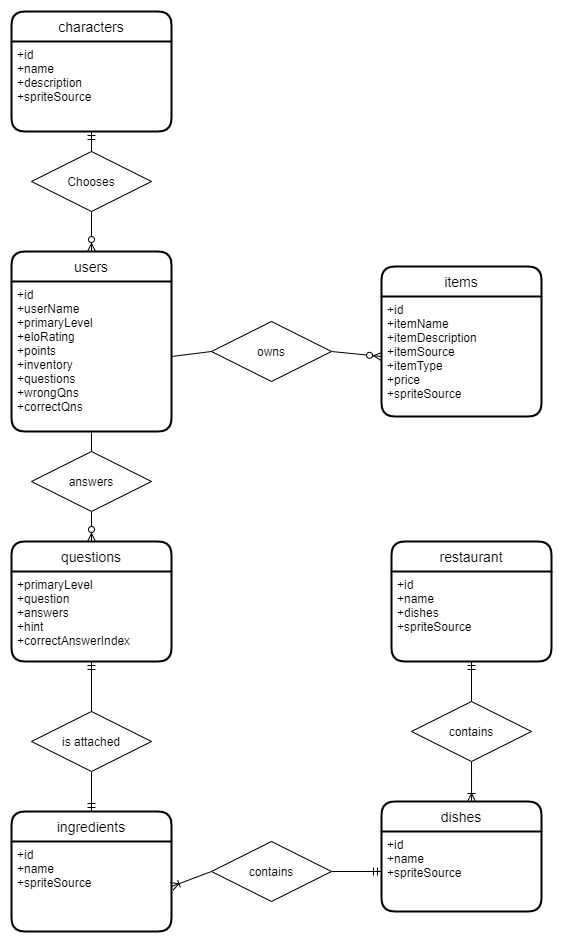

The diagram above was exported from draw.io. Its source (the exported page's mxGraphModel, read from the mxfile embedded in the PNG):
<mxGraphModel dx="782" dy="436" grid="1" gridSize="10" guides="1" tooltips="1" connect="1" arrows="1" fold="1" page="1" pageScale="1" pageWidth="850" pageHeight="1100" math="0" shadow="0">
  <root>
    <mxCell id="0" />
    <mxCell id="1" parent="0" />
    <mxCell id="I8CeA5omh4rGwT_P9bIr-2" value="items" style="swimlane;childLayout=stackLayout;horizontal=1;startSize=30;horizontalStack=0;rounded=1;fontSize=14;fontStyle=0;strokeWidth=2;resizeParent=0;resizeLast=1;shadow=0;dashed=0;align=center;" parent="1" vertex="1">
      <mxGeometry x="550" y="335" width="160" height="150" as="geometry" />
    </mxCell>
    <mxCell id="I8CeA5omh4rGwT_P9bIr-3" value="+id&#10;+itemName&#10;+itemDescription&#10;+itemSource&#10;+itemType&#10;+price&#10;+spriteSource" style="align=left;strokeColor=none;fillColor=none;spacingLeft=4;fontSize=12;verticalAlign=top;resizable=0;rotatable=0;part=1;" parent="I8CeA5omh4rGwT_P9bIr-2" vertex="1">
      <mxGeometry y="30" width="160" height="120" as="geometry" />
    </mxCell>
    <mxCell id="I8CeA5omh4rGwT_P9bIr-6" value="characters" style="swimlane;childLayout=stackLayout;horizontal=1;startSize=30;horizontalStack=0;rounded=1;fontSize=14;fontStyle=0;strokeWidth=2;resizeParent=0;resizeLast=1;shadow=0;dashed=0;align=center;" parent="1" vertex="1">
      <mxGeometry x="180" y="80" width="160" height="120" as="geometry" />
    </mxCell>
    <mxCell id="I8CeA5omh4rGwT_P9bIr-7" value="+id&#10;+name&#10;+description&#10;+spriteSource" style="align=left;strokeColor=none;fillColor=none;spacingLeft=4;fontSize=12;verticalAlign=top;resizable=0;rotatable=0;part=1;" parent="I8CeA5omh4rGwT_P9bIr-6" vertex="1">
      <mxGeometry y="30" width="160" height="90" as="geometry" />
    </mxCell>
    <mxCell id="I8CeA5omh4rGwT_P9bIr-8" value="users" style="swimlane;childLayout=stackLayout;horizontal=1;startSize=30;horizontalStack=0;rounded=1;fontSize=14;fontStyle=0;strokeWidth=2;resizeParent=0;resizeLast=1;shadow=0;dashed=0;align=center;" parent="1" vertex="1">
      <mxGeometry x="180" y="320" width="160" height="180" as="geometry" />
    </mxCell>
    <mxCell id="I8CeA5omh4rGwT_P9bIr-9" value="+id&#10;+userName&#10;+primaryLevel&#10;+eloRating&#10;+points&#10;+inventory&#10;+questions&#10;+wrongQns&#10;+correctQns&#10;&#10;" style="align=left;strokeColor=none;fillColor=none;spacingLeft=4;fontSize=12;verticalAlign=top;resizable=0;rotatable=0;part=1;" parent="I8CeA5omh4rGwT_P9bIr-8" vertex="1">
      <mxGeometry y="30" width="160" height="150" as="geometry" />
    </mxCell>
    <mxCell id="I8CeA5omh4rGwT_P9bIr-10" value="restaurant" style="swimlane;childLayout=stackLayout;horizontal=1;startSize=30;horizontalStack=0;rounded=1;fontSize=14;fontStyle=0;strokeWidth=2;resizeParent=0;resizeLast=1;shadow=0;dashed=0;align=center;" parent="1" vertex="1">
      <mxGeometry x="560" y="610" width="160" height="120" as="geometry" />
    </mxCell>
    <mxCell id="I8CeA5omh4rGwT_P9bIr-11" value="+id&#10;+name&#10;+dishes&#10;+spriteSource" style="align=left;strokeColor=none;fillColor=none;spacingLeft=4;fontSize=12;verticalAlign=top;resizable=0;rotatable=0;part=1;" parent="I8CeA5omh4rGwT_P9bIr-10" vertex="1">
      <mxGeometry y="30" width="160" height="90" as="geometry" />
    </mxCell>
    <mxCell id="I8CeA5omh4rGwT_P9bIr-12" value="questions" style="swimlane;childLayout=stackLayout;horizontal=1;startSize=30;horizontalStack=0;rounded=1;fontSize=14;fontStyle=0;strokeWidth=2;resizeParent=0;resizeLast=1;shadow=0;dashed=0;align=center;" parent="1" vertex="1">
      <mxGeometry x="180" y="610" width="160" height="120" as="geometry" />
    </mxCell>
    <mxCell id="I8CeA5omh4rGwT_P9bIr-13" value="+primaryLevel&#10;+question&#10;+answers&#10;+hint&#10;+correctAnswerIndex" style="align=left;strokeColor=none;fillColor=none;spacingLeft=4;fontSize=12;verticalAlign=top;resizable=0;rotatable=0;part=1;" parent="I8CeA5omh4rGwT_P9bIr-12" vertex="1">
      <mxGeometry y="30" width="160" height="90" as="geometry" />
    </mxCell>
    <mxCell id="I8CeA5omh4rGwT_P9bIr-16" value="dishes" style="swimlane;childLayout=stackLayout;horizontal=1;startSize=30;horizontalStack=0;rounded=1;fontSize=14;fontStyle=0;strokeWidth=2;resizeParent=0;resizeLast=1;shadow=0;dashed=0;align=center;" parent="1" vertex="1">
      <mxGeometry x="550" y="870" width="160" height="110" as="geometry" />
    </mxCell>
    <mxCell id="I8CeA5omh4rGwT_P9bIr-17" value="+id&#10;+name&#10;+spriteSource" style="align=left;strokeColor=none;fillColor=none;spacingLeft=4;fontSize=12;verticalAlign=top;resizable=0;rotatable=0;part=1;" parent="I8CeA5omh4rGwT_P9bIr-16" vertex="1">
      <mxGeometry y="30" width="160" height="80" as="geometry" />
    </mxCell>
    <mxCell id="I8CeA5omh4rGwT_P9bIr-18" value="" style="fontSize=12;html=1;endArrow=ERzeroToMany;endFill=1;rounded=0;exitX=1;exitY=0.5;exitDx=0;exitDy=0;entryX=0;entryY=0.5;entryDx=0;entryDy=0;startArrow=none;" parent="1" source="I8CeA5omh4rGwT_P9bIr-28" target="I8CeA5omh4rGwT_P9bIr-3" edge="1">
      <mxGeometry width="100" height="100" relative="1" as="geometry">
        <mxPoint x="360" y="480" as="sourcePoint" />
        <mxPoint x="460" y="380" as="targetPoint" />
      </mxGeometry>
    </mxCell>
    <mxCell id="I8CeA5omh4rGwT_P9bIr-20" value="" style="edgeStyle=orthogonalEdgeStyle;fontSize=12;html=1;endArrow=ERzeroToMany;endFill=1;rounded=0;exitX=0.5;exitY=1;exitDx=0;exitDy=0;startArrow=none;" parent="1" source="t30WSQKIQE9bvcWZ2UEo-33" edge="1">
      <mxGeometry width="100" height="100" relative="1" as="geometry">
        <mxPoint x="360" y="650" as="sourcePoint" />
        <mxPoint x="260" y="610" as="targetPoint" />
      </mxGeometry>
    </mxCell>
    <mxCell id="t30WSQKIQE9bvcWZ2UEo-24" value="" style="fontSize=12;html=1;endArrow=ERoneToMany;startArrow=none;rounded=0;entryX=0.563;entryY=0;entryDx=0;entryDy=0;exitX=0.5;exitY=1;exitDx=0;exitDy=0;entryPerimeter=0;" parent="1" source="t30WSQKIQE9bvcWZ2UEo-41" target="I8CeA5omh4rGwT_P9bIr-16" edge="1">
      <mxGeometry width="100" height="100" relative="1" as="geometry">
        <mxPoint x="630" y="710" as="sourcePoint" />
        <mxPoint x="870" y="680" as="targetPoint" />
      </mxGeometry>
    </mxCell>
    <mxCell id="t30WSQKIQE9bvcWZ2UEo-28" value="ingredients" style="swimlane;childLayout=stackLayout;horizontal=1;startSize=30;horizontalStack=0;rounded=1;fontSize=14;fontStyle=0;strokeWidth=2;resizeParent=0;resizeLast=1;shadow=0;dashed=0;align=center;" parent="1" vertex="1">
      <mxGeometry x="180" y="880" width="160" height="120" as="geometry" />
    </mxCell>
    <mxCell id="t30WSQKIQE9bvcWZ2UEo-29" value="+id&#10;+name&#10;+spriteSource" style="align=left;strokeColor=none;fillColor=none;spacingLeft=4;fontSize=12;verticalAlign=top;resizable=0;rotatable=0;part=1;" parent="t30WSQKIQE9bvcWZ2UEo-28" vertex="1">
      <mxGeometry y="30" width="160" height="90" as="geometry" />
    </mxCell>
    <mxCell id="I8CeA5omh4rGwT_P9bIr-23" value="" style="fontSize=12;html=1;endArrow=ERzeroToMany;startArrow=ERmandOne;rounded=0;exitX=0.5;exitY=1;exitDx=0;exitDy=0;" parent="1" source="I8CeA5omh4rGwT_P9bIr-7" target="I8CeA5omh4rGwT_P9bIr-8" edge="1">
      <mxGeometry width="100" height="100" relative="1" as="geometry">
        <mxPoint x="340" y="140" as="sourcePoint" />
        <mxPoint x="520" y="200" as="targetPoint" />
      </mxGeometry>
    </mxCell>
    <mxCell id="I8CeA5omh4rGwT_P9bIr-24" value="" style="fontSize=12;html=1;endArrow=ERoneToMany;startArrow=none;rounded=0;entryX=1;entryY=0.5;entryDx=0;entryDy=0;exitX=0;exitY=0.5;exitDx=0;exitDy=0;" parent="1" source="t30WSQKIQE9bvcWZ2UEo-36" target="t30WSQKIQE9bvcWZ2UEo-29" edge="1">
      <mxGeometry width="100" height="100" relative="1" as="geometry">
        <mxPoint x="635" y="725" as="sourcePoint" />
        <mxPoint x="750" y="722.5" as="targetPoint" />
      </mxGeometry>
    </mxCell>
    <mxCell id="t30WSQKIQE9bvcWZ2UEo-31" value="" style="fontSize=12;html=1;endArrow=ERmandOne;startArrow=none;rounded=0;exitX=0.5;exitY=1;exitDx=0;exitDy=0;" parent="1" source="I8CeA5omh4rGwT_P9bIr-30" target="t30WSQKIQE9bvcWZ2UEo-28" edge="1">
      <mxGeometry width="100" height="100" relative="1" as="geometry">
        <mxPoint x="420" y="630" as="sourcePoint" />
        <mxPoint x="520" y="530" as="targetPoint" />
      </mxGeometry>
    </mxCell>
    <mxCell id="I8CeA5omh4rGwT_P9bIr-27" value="Chooses" style="shape=rhombus;perimeter=rhombusPerimeter;whiteSpace=wrap;html=1;align=center;" parent="1" vertex="1">
      <mxGeometry x="200" y="220" width="120" height="60" as="geometry" />
    </mxCell>
    <mxCell id="t30WSQKIQE9bvcWZ2UEo-33" value="answers" style="shape=rhombus;perimeter=rhombusPerimeter;whiteSpace=wrap;html=1;align=center;" parent="1" vertex="1">
      <mxGeometry x="200" y="520" width="120" height="60" as="geometry" />
    </mxCell>
    <mxCell id="t30WSQKIQE9bvcWZ2UEo-34" value="" style="edgeStyle=orthogonalEdgeStyle;fontSize=12;html=1;endArrow=none;endFill=1;rounded=0;exitX=0.5;exitY=1;exitDx=0;exitDy=0;" parent="1" source="I8CeA5omh4rGwT_P9bIr-9" target="t30WSQKIQE9bvcWZ2UEo-33" edge="1">
      <mxGeometry width="100" height="100" relative="1" as="geometry">
        <mxPoint x="260" y="500" as="sourcePoint" />
        <mxPoint x="260" y="610" as="targetPoint" />
      </mxGeometry>
    </mxCell>
    <mxCell id="I8CeA5omh4rGwT_P9bIr-28" value="owns" style="shape=rhombus;perimeter=rhombusPerimeter;whiteSpace=wrap;html=1;align=center;" parent="1" vertex="1">
      <mxGeometry x="380" y="390" width="120" height="60" as="geometry" />
    </mxCell>
    <mxCell id="t30WSQKIQE9bvcWZ2UEo-35" value="" style="fontSize=12;html=1;endArrow=none;endFill=1;rounded=0;exitX=1;exitY=0.5;exitDx=0;exitDy=0;entryX=0;entryY=0.5;entryDx=0;entryDy=0;" parent="1" source="I8CeA5omh4rGwT_P9bIr-9" target="I8CeA5omh4rGwT_P9bIr-28" edge="1">
      <mxGeometry width="100" height="100" relative="1" as="geometry">
        <mxPoint x="340" y="425" as="sourcePoint" />
        <mxPoint x="540" y="425" as="targetPoint" />
      </mxGeometry>
    </mxCell>
    <mxCell id="I8CeA5omh4rGwT_P9bIr-30" value="is attached" style="shape=rhombus;perimeter=rhombusPerimeter;whiteSpace=wrap;html=1;align=center;" parent="1" vertex="1">
      <mxGeometry x="200" y="780" width="120" height="60" as="geometry" />
    </mxCell>
    <mxCell id="I8CeA5omh4rGwT_P9bIr-31" value="" style="fontSize=12;html=1;endArrow=none;startArrow=ERmandOne;rounded=0;exitX=0.5;exitY=1;exitDx=0;exitDy=0;entryX=0.5;entryY=0;entryDx=0;entryDy=0;" parent="1" source="I8CeA5omh4rGwT_P9bIr-13" target="I8CeA5omh4rGwT_P9bIr-30" edge="1">
      <mxGeometry width="100" height="100" relative="1" as="geometry">
        <mxPoint x="340" y="662.5" as="sourcePoint" />
        <mxPoint x="508.4000000000001" y="665.73" as="targetPoint" />
      </mxGeometry>
    </mxCell>
    <mxCell id="t30WSQKIQE9bvcWZ2UEo-36" value="contains" style="shape=rhombus;perimeter=rhombusPerimeter;whiteSpace=wrap;html=1;align=center;" parent="1" vertex="1">
      <mxGeometry x="380" y="910" width="120" height="60" as="geometry" />
    </mxCell>
    <mxCell id="t30WSQKIQE9bvcWZ2UEo-37" value="" style="fontSize=12;html=1;endArrow=none;startArrow=ERmandOne;rounded=0;entryX=1;entryY=0.5;entryDx=0;entryDy=0;exitX=0;exitY=0.5;exitDx=0;exitDy=0;" parent="1" source="I8CeA5omh4rGwT_P9bIr-17" target="t30WSQKIQE9bvcWZ2UEo-36" edge="1">
      <mxGeometry width="100" height="100" relative="1" as="geometry">
        <mxPoint x="790" y="575" as="sourcePoint" />
        <mxPoint x="670" y="675" as="targetPoint" />
      </mxGeometry>
    </mxCell>
    <mxCell id="t30WSQKIQE9bvcWZ2UEo-41" value="contains" style="shape=rhombus;perimeter=rhombusPerimeter;whiteSpace=wrap;html=1;align=center;" parent="1" vertex="1">
      <mxGeometry x="580" y="770" width="120" height="60" as="geometry" />
    </mxCell>
    <mxCell id="t30WSQKIQE9bvcWZ2UEo-42" value="" style="fontSize=12;html=1;endArrow=none;startArrow=ERmandOne;rounded=0;entryX=0.5;entryY=0;entryDx=0;entryDy=0;" parent="1" source="I8CeA5omh4rGwT_P9bIr-10" target="t30WSQKIQE9bvcWZ2UEo-41" edge="1">
      <mxGeometry width="100" height="100" relative="1" as="geometry">
        <mxPoint x="740" y="939.5238095238094" as="sourcePoint" />
        <mxPoint x="610" y="954.9999999999998" as="targetPoint" />
      </mxGeometry>
    </mxCell>
  </root>
</mxGraphModel>